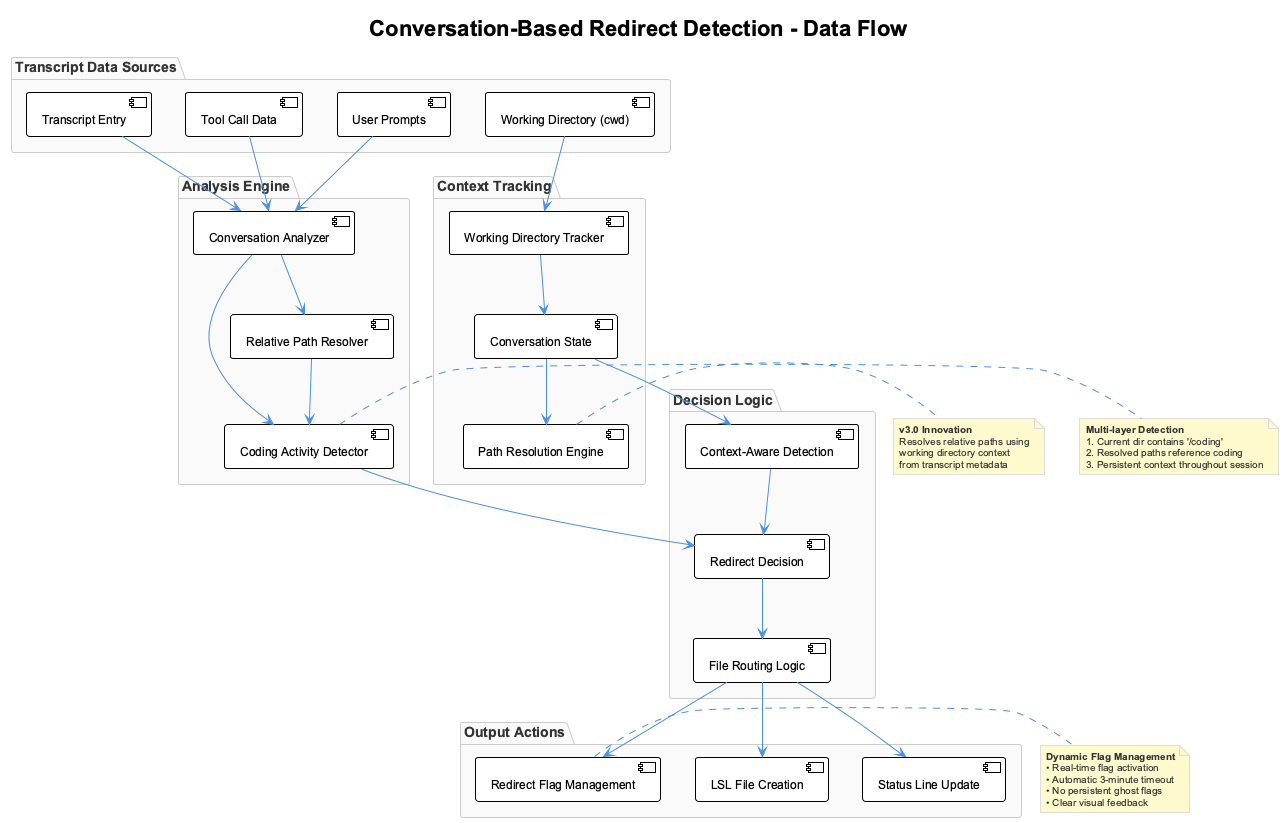

The diagram above was rendered by PlantUML. Its source (embedded in the PNG):
@startuml
!include _standard-style.puml

title Conversation-Based Redirect Detection - Data Flow

top to bottom direction

package "Transcript Data Sources" {
  [Transcript Entry] as TranscriptEntry
  [Working Directory (cwd)] as WorkingDir
  [Tool Call Data] as ToolCalls
  [User Prompts] as UserPrompts
}

package "Context Tracking" {
  [Working Directory Tracker] as DirTracker
  [Conversation State] as ConvState
  [Path Resolution Engine] as PathResolver
}

package "Analysis Engine" {
  [Conversation Analyzer] as ConvAnalyzer
  [Coding Activity Detector] as CodingDetector
  [Relative Path Resolver] as RelativeResolver
}

package "Decision Logic" {
  [Redirect Decision] as RedirectDecision
  [File Routing Logic] as RoutingLogic
  [Context-Aware Detection] as ContextDetection
}

package "Output Actions" {
  [LSL File Creation] as LSLCreation
  [Status Line Update] as StatusUpdate
  [Redirect Flag Management] as RedirectFlag
}

' Data Flow
TranscriptEntry --> ConvAnalyzer
WorkingDir --> DirTracker 
ToolCalls --> ConvAnalyzer
UserPrompts --> ConvAnalyzer

' Context Resolution
DirTracker --> ConvState
ConvState --> PathResolver
ConvAnalyzer --> RelativeResolver

' Enhanced Detection Logic
ConvAnalyzer --> CodingDetector
RelativeResolver --> CodingDetector
ConvState --> ContextDetection

' Decision Process
CodingDetector --> RedirectDecision
ContextDetection --> RedirectDecision
RedirectDecision --> RoutingLogic

' Output Actions
RoutingLogic --> LSLCreation
RoutingLogic --> StatusUpdate
RoutingLogic --> RedirectFlag

note right of PathResolver
  **v3.0 Innovation**
  Resolves relative paths using
  working directory context
  from transcript metadata
end note

note right of CodingDetector
  **Multi-layer Detection**
  1. Current dir contains '/coding'
  2. Resolved paths reference coding  
  3. Persistent context throughout session
end note

note right of RedirectFlag
  **Dynamic Flag Management**
  • Real-time flag activation
  • Automatic 3-minute timeout
  • No persistent ghost flags
  • Clear visual feedback
end note

@enduml